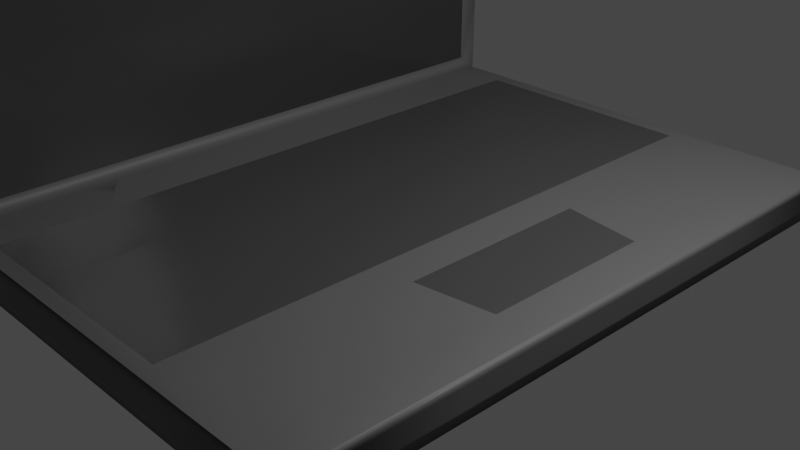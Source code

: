 # Source: portatil_.blend  (saved by Blender 3.0.42; exported with 4.5.12 LTS)
import bpy
from mathutils import Matrix  # noqa: F401  (used for matrix-valued properties, if any)

bpy.ops.wm.read_factory_settings(use_empty=True)
scene = bpy.context.scene
scene.name = 'Scene'

# ---- collections
col_collection = bpy.data.collections.new('Collection'); scene.collection.children.link(col_collection)

# ---- materials (node trees are filled in below, after node groups)
mat_material = bpy.data.materials.new('Material')
mat_material.alpha_threshold = 0.0
mat_material.use_transparent_shadow = False
mat_material.line_color = (0.0, 0.0, 0.0, 1.0)
mat_material_001 = bpy.data.materials.new('Material.001')
mat_material_001.use_transparent_shadow = False
mat_material_002 = bpy.data.materials.new('Material.002')
mat_material_002.use_transparent_shadow = False

# ---- material node trees
mat_material.use_nodes = True; mat_material.node_tree.nodes.clear()
_N = mat_material.node_tree.nodes; _L = mat_material.node_tree.links
n0 = _N.new('ShaderNodeOutputMaterial'); n0.name = 'Material Output'; n0.location = (300, 300)
n1 = _N.new('ShaderNodeBsdfPrincipled'); n1.name = 'Principled BSDF'; n1.location = (10, 300)
n1.distribution = 'GGX'
n1.subsurface_method = 'RANDOM_WALK_SKIN'
n1.inputs[0].default_value = (0.0678, 0.0678, 0.0678, 1.0)
n1.inputs[1].default_value = 0.4587
n1.inputs[2].default_value = 0.1376
n1.inputs[3].default_value = 1.45
n1.inputs[13].default_value = 1.0
n1.inputs[27].default_value = (0.0, 0.0, 0.0, 1.0)
n1.inputs[28].default_value = 1.0
_L.new(n1.outputs[0], n0.inputs[0])
n0.is_active_output = True
mat_material_001.use_nodes = True; mat_material_001.node_tree.nodes.clear()
_N = mat_material_001.node_tree.nodes; _L = mat_material_001.node_tree.links
n0 = _N.new('ShaderNodeBsdfPrincipled'); n0.name = 'Principled BSDF'; n0.location = (10, 300)
n0.distribution = 'GGX'
n0.subsurface_method = 'RANDOM_WALK_SKIN'
n0.inputs[0].default_value = (0.1156, 0.1156, 0.1156, 1.0)
n0.inputs[2].default_value = 0.5734
n0.inputs[3].default_value = 1.45
n0.inputs[27].default_value = (0.0, 0.0, 0.0, 1.0)
n0.inputs[28].default_value = 1.0
n1 = _N.new('ShaderNodeOutputMaterial'); n1.name = 'Material Output'; n1.location = (300, 300)
_L.new(n0.outputs[0], n1.inputs[0])
n1.is_active_output = True
mat_material_002.use_nodes = True; mat_material_002.node_tree.nodes.clear()
_N = mat_material_002.node_tree.nodes; _L = mat_material_002.node_tree.links
n0 = _N.new('ShaderNodeBsdfPrincipled'); n0.name = 'Principled BSDF'; n0.location = (10, 300)
n0.distribution = 'GGX'
n0.subsurface_method = 'RANDOM_WALK_SKIN'
n0.inputs[0].default_value = (0.05811, 0.05811, 0.05811, 1.0)
n0.inputs[3].default_value = 1.45
n0.inputs[27].default_value = (0.0, 0.0, 0.0, 1.0)
n0.inputs[28].default_value = 1.0
n1 = _N.new('ShaderNodeOutputMaterial'); n1.name = 'Material Output'; n1.location = (300, 300)
_L.new(n0.outputs[0], n1.inputs[0])
n1.is_active_output = True

# ---- world
world_world = bpy.data.worlds.new('World'); scene.world = world_world
world_world.use_nodes = True; world_world.node_tree.nodes.clear()
_N = world_world.node_tree.nodes; _L = world_world.node_tree.links
n0 = _N.new('ShaderNodeOutputWorld'); n0.name = 'World Output'; n0.location = (300, 300)
n1 = _N.new('ShaderNodeBackground'); n1.name = 'Background'; n1.location = (10, 300)
n1.inputs[0].default_value = (0.05088, 0.05088, 0.05088, 1.0)
_L.new(n1.outputs[0], n0.inputs[0])
n0.is_active_output = True
world_world.color = (0.05088, 0.05088, 0.05088)
world_world.use_sun_shadow = False
world_world.sun_shadow_jitter_overblur = 0.0

# ---- cameras
cam_camera = bpy.data.cameras.new('Camera')
cam_camera.clip_end = 100.0
cam_camera.ortho_scale = 7.314

# ---- lights
light_light = bpy.data.lights.new('Light', 'POINT')
light_light.transmission_factor = 0.0
light_light.energy = 1000.0
light_light.shadow_soft_size = 0.1
light_light.shadow_maximum_resolution = 0.006
light_light.use_absolute_resolution = True

# ---- meshes
me_cube = bpy.data.meshes.new('Cube')
me_cube.from_pydata([(1.0, 1.0, 1.0), (1.0, 1.0, -1.0), (1.0, -1.0, 1.0), (1.0, -1.0, -1.0), (-0.9917, 1.0, 1.0), (-1.0, 1.0, -1.0), (-0.9917, -1.0, 1.0), (-1.0, -1.0, -1.0), (-1.0, 0.0, -1.0), (0.0, 1.0, -1.0), (1.0, 1.0, 0.0), (-1.0, -1.0, 0.0), (1.0, -1.0, 0.0), (-1.0, 1.0, 0.0), (0.0, -1.0, 1.0), (1.0, 0.0, 1.0), (0.0, -1.0, -1.0), (-0.9917, 0.0, 1.0), (0.0, 1.0, 1.0), (1.0, 0.0, -1.0), (0.0, 1.0, 0.0), (1.0, 0.0, 0.0), (0.0, 0.0, -1.0), (-1.0, 0.0, 0.0), (0.0, -1.0, 0.0), (-0.3247, -0.003952, 1.044), (-1.0, -0.5, -1.0), (-0.5, 1.0, -1.0), (1.0, 1.0, -0.5), (-1.0, -1.0, 0.5), (1.0, -1.0, -0.5), (-1.0, 1.0, -0.5), (-0.9074, -1.0, 1.0), (1.0, -0.5, 1.0), (0.5, -1.0, -1.0), (-0.9917, 0.5, 1.0), (0.5, 1.0, 1.0), (1.0, 0.5, -1.0), (-1.0, 0.5, -1.0), (0.5, 1.0, -1.0), (1.0, 1.0, 0.5), (-1.0, -1.0, -0.5), (1.0, -1.0, 0.5), (-1.0, 1.0, 0.5), (0.5, -1.0, 1.0), (1.0, 0.5, 1.0), (-0.5, -1.0, -1.0), (-0.9917, -0.5, 1.0), (-0.9074, 1.0, 1.0), (1.0, -0.5, -1.0), (0.5, 1.0, 0.0), (-0.5, 1.0, 0.0), (0.0, 1.0, -0.5), (0.0, 1.0, 0.5), (1.0, -0.5, 0.0), (1.0, 0.5, 0.0), (1.0, 0.0, -0.5), (1.0, 0.0, 0.5), (0.0, -0.5, -1.0), (0.0, 0.5, -1.0), (-0.5, 0.0, -1.0), (0.5, 0.0, -1.0), (-1.0, 0.5, 0.0), (-1.0, -0.5, 0.0), (-1.0, 0.0, -0.5), (-1.0, 0.0, 0.5), (-0.5, -1.0, 0.0), (0.5, -1.0, 0.0), (0.0, -1.0, -0.5), (0.0, -1.0, 0.5), (-0.3247, -0.6383, 1.044), (-0.3247, 0.6303, 1.044), (0.1195, -0.003952, 1.044), (-0.9074, 0.0, 1.0), (-0.9074, 0.5, 1.0), (0.1195, 0.6303, 1.044), (0.1195, -0.6383, 1.044), (0.5, -1.0, 0.5), (0.5, -1.0, -0.5), (-0.5, -1.0, -0.5), (-1.0, -0.5, 0.5), (-1.0, -0.5, -0.5), (-1.0, 0.5, -0.5), (0.5, 0.5, -1.0), (-0.5, 0.5, -1.0), (-0.5, -0.5, -1.0), (1.0, 0.5, 0.5), (1.0, 0.5, -0.5), (1.0, -0.5, -0.5), (-0.5, 1.0, 0.5), (-0.5, 1.0, -0.5), (0.5, 1.0, -0.5), (0.5, 1.0, 0.5), (1.0, -0.5, 0.5), (0.5, -0.5, -1.0), (-1.0, 0.5, 0.5), (-0.5, -1.0, 0.5), (-0.9074, -0.5, 1.0), (-0.9052, -0.9936, 18.02), (-0.9895, -0.9936, 18.02), (-0.9895, 0.5064, 18.02), (-0.9895, 1.006, 18.02), (-0.9895, -0.4936, 18.02), (-0.9895, 0.006394, 18.02), (-0.9052, 1.006, 18.02), (-0.9052, 0.006394, 18.02), (-0.9052, 0.5064, 18.02), (-0.9052, -0.4936, 18.02), (-0.9496, -1.0, 1.0), (-0.9917, 0.75, 1.0), (-0.9917, -0.25, 1.0), (-0.9917, 0.25, 1.0), (-0.9917, -0.75, 1.0), (-0.9496, 1.0, 1.0), (-0.9063, -0.4968, 9.511), (-0.9074, 0.25, 1.0), (-0.9074, 0.75, 1.0), (-0.9063, 0.003197, 9.511), (-0.9074, -0.75, 1.0), (-0.9074, -0.25, 1.0), (-0.9063, 0.5032, 9.511), (-0.9474, -0.9936, 18.02), (-0.9895, 0.7564, 18.02), (-0.9895, -0.2436, 18.02), (-0.9895, 0.2564, 18.02), (-0.9895, -0.7436, 18.02), (-0.9474, 1.006, 18.02), (-0.9052, 0.2564, 18.02), (-0.9052, 0.7564, 18.02), (-0.9052, -0.7436, 18.02), (-0.9052, -0.2436, 18.02), (-0.9063, -0.9968, 9.511), (-0.9906, -0.9968, 9.511), (-0.9906, -0.4968, 9.511), (-0.9063, 1.003, 9.511), (-0.9906, 1.003, 9.511), (-0.9906, 0.5032, 9.511), (-0.9906, 0.003197, 9.511), (-0.9906, -0.2468, 9.511), (-0.9485, -0.9968, 9.511), (-0.9906, 0.2532, 9.511), (-0.9906, 0.7532, 9.511), (-0.9485, 1.003, 9.511), (-0.9063, -0.2468, 9.511), (-0.9063, 0.2532, 9.511), (-0.9063, -0.7468, 9.511), (-0.9906, -0.7468, 9.511), (-0.9063, 0.7532, 9.511), (-0.9706, -1.0, 1.0), (-0.9917, 0.875, 1.0), (-0.9917, -0.125, 1.0), (-0.9917, 0.375, 1.0), (-0.9917, -0.625, 1.0), (-0.9285, 1.0, 1.0), (-0.9182, -0.5342, 17.28), (-0.9074, 0.125, 1.0), (-0.9074, 0.625, 1.0), (-0.9193, 0.001474, 1.743), (-0.9074, -0.875, 1.0), (-0.9074, -0.375, 1.0), (-0.9182, 0.544, 17.28), (-0.9685, -0.9936, 18.02), (-0.9895, 0.8814, 18.02), (-0.9895, -0.1186, 18.02), (-0.9895, 0.3814, 18.02), (-0.9895, -0.6186, 18.02), (-0.9263, 1.006, 18.02), (-0.9437, 0.006394, 18.02), (-0.9052, 0.1314, 18.02), (-0.9052, 0.6314, 18.02), (-0.9437, 0.5064, 18.02), (-0.9052, -0.8686, 18.02), (-0.9052, -0.3686, 18.02), (-0.9437, -0.4936, 18.02), (-0.9069, -0.9984, 5.255), (-0.9901, -0.9952, 13.77), (-0.9912, -0.4984, 5.255), (-0.9058, 1.005, 13.77), (-0.9901, 1.005, 13.77), (-0.9901, 0.5048, 13.77), (-0.9901, 0.004796, 13.77), (-0.9285, -1.0, 1.0), (-0.9917, 0.625, 1.0), (-0.9917, -0.375, 1.0), (-0.9917, 0.125, 1.0), (-0.9917, -0.875, 1.0), (-0.9706, 1.0, 1.0), (-0.9193, -0.5376, 1.743), (-0.9074, 0.375, 1.0), (-0.9074, 0.875, 1.0), (-0.9182, 0.004921, 17.28), (-0.9074, -0.625, 1.0), (-0.9074, -0.125, 1.0), (-0.9193, 0.5406, 1.743), (-0.9263, -0.9936, 18.02), (-0.9895, 0.6314, 18.02), (-0.9895, -0.3686, 18.02), (-0.9895, 0.1314, 18.02), (-0.9895, -0.8686, 18.02), (-0.9685, 1.006, 18.02), (-0.9052, 0.3814, 18.02), (-0.9052, 0.8814, 18.02), (-0.9052, -0.6186, 18.02), (-0.9052, -0.1186, 18.02), (-0.9058, -0.9952, 13.77), (-0.9912, -0.9984, 5.255), (-0.9901, -0.4952, 13.77), (-0.9069, 1.002, 5.255), (-0.9912, 1.002, 5.255), (-0.9912, 0.5016, 5.255), (-0.9912, 0.001599, 5.255), (-0.9901, -0.2452, 13.77), (-0.9912, -0.2484, 5.255), (-0.9906, -0.1218, 9.511), (-0.9906, -0.3718, 9.511), (-0.9479, -0.9952, 13.77), (-0.949, -0.9984, 5.255), (-0.9696, -0.9968, 9.511), (-0.9274, -0.9968, 9.511), (-0.9901, 0.2548, 13.77), (-0.9912, 0.2516, 5.255), (-0.9906, 0.3782, 9.511), (-0.9906, 0.1282, 9.511), (-0.9901, 0.7548, 13.77), (-0.9912, 0.7516, 5.255), (-0.9906, 0.8782, 9.511), (-0.9906, 0.6282, 9.511), (-0.9479, 1.005, 13.77), (-0.949, 1.002, 5.255), (-0.9274, 1.003, 9.511), (-0.9696, 1.003, 9.511), (-0.9182, -0.2646, 17.28), (-0.9193, -0.2681, 1.743), (-0.9063, -0.3718, 9.511), (-0.9063, -0.1218, 9.511), (-0.9437, -0.2436, 18.02), (-0.8974, 0.8814, 18.02), (-0.9899, 0.8814, 18.02), (-0.9437, 0.7564, 18.02), (-0.9437, 0.2564, 18.02), (-0.9899, -0.8686, 18.02), (-0.8974, -0.8686, 18.02), (-0.9437, -0.7436, 18.02), (-0.9182, 0.2745, 17.28), (-0.9193, 0.271, 1.743), (-0.9063, 0.1282, 9.511), (-0.9063, 0.3782, 9.511), (-0.9182, -0.8037, 17.28), (-0.9193, -0.8072, 1.743), (-0.9188, -0.9402, 9.511), (-0.9063, -0.6218, 9.511), (-0.9901, -0.7452, 13.77), (-0.9912, -0.7484, 5.255), (-0.9906, -0.6218, 9.511), (-0.9906, -0.8718, 9.511), (-0.9182, 0.8136, 17.28), (-0.9193, 0.8101, 1.743), (-0.9063, 0.6282, 9.511), (-0.9188, 0.9466, 9.511), (-0.9193, 0.9449, 1.743), (-0.9193, 0.6753, 1.743), (-0.9182, 0.6788, 17.28), (-0.9912, -0.8734, 5.255), (-0.9912, -0.6234, 5.255), (-0.9901, -0.6202, 13.77), (-0.9193, -0.6724, 1.743), (-0.9193, -0.9419, 1.743), (-0.9182, -0.9385, 17.28), (-0.9193, 0.4058, 1.743), (-0.9193, 0.1362, 1.743), (-0.9182, 0.1397, 17.28), (-0.9437, -0.6186, 18.02), (-0.9437, 0.3814, 18.02), (-0.9437, 0.6314, 18.02), (-0.9437, -0.1186, 18.02), (-0.9193, -0.1333, 1.743), (-0.9193, -0.4028, 1.743), (-0.9182, -0.3994, 17.28), (-0.9701, 1.002, 5.255), (-0.9279, 1.002, 5.255), (-0.9268, 1.005, 13.77), (-0.9912, 0.6266, 5.255), (-0.9912, 0.8766, 5.255), (-0.9901, 0.8798, 13.77), (-0.9912, 0.1266, 5.255), (-0.9912, 0.3766, 5.255), (-0.9901, 0.3798, 13.77), (-0.9279, -0.9984, 5.255), (-0.9701, -0.9984, 5.255), (-0.969, -0.9952, 13.77), (-0.9912, -0.3734, 5.255), (-0.9912, -0.1234, 5.255), (-0.9901, -0.1202, 13.77), (-0.9901, -0.3702, 13.77), (-0.9268, -0.9952, 13.77), (-0.9901, 0.1298, 13.77), (-0.9901, 0.6298, 13.77), (-0.969, 1.005, 13.77), (-0.9182, -0.1299, 17.28), (-0.9437, -0.3686, 18.02), (-0.9437, 0.1314, 18.02), (-0.9182, 0.4092, 17.28), (-0.9182, -0.6689, 17.28), (-0.9901, -0.8702, 13.77), (-0.9182, 0.9483, 17.28), (1.0, -0.75, 1.0), (0.75, 1.0, 1.0), (0.25, -1.0, 1.0), (1.0, 0.25, 1.0), (-0.3247, -0.9554, 1.044), (-0.3247, 0.3132, 1.044), (0.3415, -0.003952, 1.044), (1.0, -0.25, 1.0), (0.25, 1.0, 1.0), (0.75, -1.0, 1.0), (1.0, 0.75, 1.0), (-0.3247, -0.3211, 1.044), (-0.3247, 0.9475, 1.044), (-0.1026, -0.003952, 1.044), (0.1195, 0.3132, 1.044), (0.1195, 0.9475, 1.044), (0.3415, 0.6303, 1.044), (-0.1026, 0.6303, 1.044), (0.1195, -0.9554, 1.044), (0.1195, -0.3211, 1.044), (0.3415, -0.6383, 1.044), (-0.1026, -0.6383, 1.044), (-0.1026, -0.3211, 1.044), (0.3415, -0.3211, 1.044), (0.3415, -0.9554, 1.044), (-0.1026, 0.9475, 1.044), (0.3415, 0.9475, 1.044), (0.3415, 0.3132, 1.044), (-0.1026, 0.3132, 1.044), (-0.1026, -0.9554, 1.044), (-0.3247, -0.9554, 1.044), (0.0, -1.0, 1.0), (-0.8069, -1.0, 1.0), (-0.8069, -0.875, 1.0), (-0.8069, -0.5, 1.0), (-0.3247, -0.6383, 1.044), (-0.8069, -0.625, 1.0), (-0.8069, -0.75, 1.0), (-0.217, -0.9759, 0.9978), (-0.4034, -1.0, 1.0), (-0.8069, -0.9375, 1.0), (-0.4034, -0.5, 1.0), (-0.8069, -0.6875, 1.0), (-0.8069, -0.8125, 1.0), (-0.8069, -0.5625, 1.0), (-0.3247, -0.7968, 1.044), (-0.6804, -0.6383, 1.044), (-0.6776, -0.003952, 1.044), (-0.6749, 0.6303, 1.044), (-0.3912, 1.0, 1.0), (-0.6804, -0.6383, 1.044), (-0.6817, -0.9554, 1.044), (-0.679, -0.3211, 1.044), (-0.6763, 0.3132, 1.044), (-0.6736, 0.9475, 1.044), (0.875, 1.0, 1.0), (0.6708, -0.001976, 1.022), (0.6708, 0.5652, 1.022), (0.6708, -0.5691, 1.022), (0.875, -1.0, 1.0), (0.6708, -0.2856, 1.022), (0.6708, -0.8527, 1.022), (0.6708, 0.8487, 1.022), (0.6708, 0.2816, 1.022), (0.8125, -1.0, 1.0), (0.8125, 1.0, 1.0), (0.5062, -0.002964, 1.033), (0.5062, 0.5978, 1.033), (0.5062, -0.6037, 1.033), (0.5062, -0.3033, 1.033), (0.5062, -0.9041, 1.033), (0.5062, 0.8981, 1.033), (0.5062, 0.2974, 1.033), (0.9375, 1.0, 1.0), (0.8354, -0.0009879, 1.011), (0.8354, 0.5326, 1.011), (0.8354, -0.5346, 1.011), (0.8354, -0.2678, 1.011), (0.8354, -0.8014, 1.011), (0.8354, 0.7994, 1.011), (0.8354, 0.2658, 1.011), (0.9375, -1.0, 1.0)], [], [(304, 177, 104, 201), (96, 32, 181, 108, 148, 6, 29), (95, 35, 182, 109, 149, 4, 43), (94, 49, 3, 34), (93, 33, 305, 2, 42), (92, 36, 306, 370, 360, 378, 0, 40), (91, 50, 10, 28), (90, 51, 20, 52), (89, 48, 354, 18, 53), (88, 54, 12, 30), (87, 55, 21, 56), (86, 45, 308, 15, 57), (85, 58, 16, 46), (84, 59, 22, 60), (83, 37, 19, 61), (82, 62, 13, 31), (81, 63, 23, 64), (80, 47, 183, 110, 150, 17, 65), (79, 66, 11, 41), (78, 67, 24, 68), (77, 44, 307, 14, 69), (334, 309, 14, 307), (333, 310, 25, 318), (303, 175, 99, 198), (71, 353, 358, 310), (18, 354, 359, 317), (302, 154, 107, 202), (332, 319, 72, 311), (331, 320, 75, 321), (330, 317, 71, 322), (329, 323, 44, 314), (328, 324, 76, 325), (327, 316, 70, 326), (67, 77, 69, 24), (12, 42, 77, 67), (42, 2, 386, 364, 369, 314, 44, 77), (34, 78, 68, 16), (3, 30, 78, 34), (30, 12, 67, 78), (46, 79, 41, 7), (16, 68, 79, 46), (68, 24, 66, 79), (63, 80, 65, 23), (11, 29, 80, 63), (29, 6, 185, 112, 152, 47, 80), (26, 81, 64, 8), (7, 41, 81, 26), (41, 11, 63, 81), (38, 82, 31, 5), (8, 64, 82, 38), (64, 23, 62, 82), (59, 83, 61, 22), (9, 39, 83, 59), (39, 1, 37, 83), (38, 84, 60, 8), (5, 27, 84, 38), (27, 9, 59, 84), (26, 85, 46, 7), (8, 60, 85, 26), (60, 22, 58, 85), (55, 86, 57, 21), (10, 40, 86, 55), (40, 0, 315, 45, 86), (37, 87, 56, 19), (1, 28, 87, 37), (28, 10, 55, 87), (49, 88, 30, 3), (19, 56, 88, 49), (56, 21, 54, 88), (51, 89, 53, 20), (13, 43, 89, 51), (43, 4, 186, 113, 153, 48, 89), (27, 90, 52, 9), (5, 31, 90, 27), (31, 13, 51, 90), (39, 91, 28, 1), (9, 52, 91, 39), (52, 20, 50, 91), (50, 92, 40, 10), (20, 53, 92, 50), (53, 18, 313, 36, 92), (54, 93, 42, 12), (21, 57, 93, 54), (57, 15, 312, 33, 93), (58, 94, 34, 16), (22, 61, 94, 58), (61, 19, 49, 94), (62, 95, 43, 13), (23, 65, 95, 62), (65, 17, 184, 111, 151, 35, 95), (66, 96, 29, 11), (24, 69, 96, 66), (69, 14, 32, 96), (158, 32, 337, 345, 338), (25, 352, 357, 316), (301, 160, 106, 200), (121, 240, 161), (300, 197, 103, 167), (104, 166, 201), (299, 196, 102, 173), (298, 190, 105, 203), (297, 178, 101, 199), (296, 179, 100, 195), (295, 180, 103, 197), (294, 204, 98, 194), (293, 206, 102, 196), (292, 211, 123, 163), (291, 212, 138, 213), (290, 176, 133, 214), (289, 215, 121, 161), (288, 216, 139, 217), (287, 174, 131, 218), (286, 219, 124, 164), (285, 220, 140, 221), (284, 210, 137, 222), (283, 223, 122, 162), (282, 224, 141, 225), (281, 209, 136, 226), (280, 227, 126, 166), (279, 228, 142, 229), (278, 208, 135, 230), (277, 231, 130, 172), (276, 232, 143, 233), (275, 157, 117, 234), (274, 163, 123, 235), (128, 236, 238), (126, 199, 237), (273, 238, 122, 195), (272, 164, 124, 239), (129, 242, 241), (129, 241, 171), (271, 165, 125, 242), (270, 243, 127, 168), (269, 244, 144, 245), (268, 193, 120, 246), (267, 247, 129, 171), (266, 248, 145, 249), (265, 187, 114, 250), (264, 251, 125, 165), (263, 252, 146, 253), (262, 205, 132, 254), (261, 255, 128, 169), (260, 256, 147, 257), (259, 207, 134, 258), (256, 259, 258, 147), (116, 189, 259, 256), (189, 48, 207, 259), (193, 260, 257, 120), (74, 156, 260, 193), (156, 116, 256, 260), (160, 261, 169, 106), (120, 257, 261, 160), (257, 147, 255, 261), (252, 262, 254, 146), (112, 185, 262, 252), (185, 6, 205, 262), (176, 263, 253, 133), (47, 152, 263, 176), (152, 112, 252, 263), (206, 264, 165, 102), (133, 253, 264, 206), (253, 146, 251, 264), (248, 265, 250, 145), (118, 191, 265, 248), (191, 97, 187, 265), (174, 266, 249, 131), (32, 158, 266, 174), (158, 118, 248, 266), (204, 267, 171, 98), (131, 249, 267, 204), (249, 145, 247, 267), (244, 268, 246, 144), (115, 188, 268, 244), (188, 74, 193, 268), (157, 269, 245, 117), (73, 155, 269, 157), (155, 115, 244, 269), (190, 270, 168, 105), (117, 245, 270, 190), (245, 144, 243, 270), (202, 271, 242, 129), (107, 173, 271, 202), (173, 102, 165, 271), (171, 194, 98), (171, 241, 194), (241, 121, 194), (241, 240, 121), (241, 242, 240), (242, 125, 240), (200, 272, 239, 127), (106, 170, 272, 200), (170, 100, 164, 272), (170, 273, 195, 100), (106, 169, 273, 170), (169, 128, 238, 273), (237, 162, 122), (237, 199, 162), (199, 101, 162), (238, 237, 122), (238, 236, 237), (236, 126, 237), (203, 274, 235, 130), (105, 167, 274, 203), (167, 103, 163, 274), (232, 275, 234, 143), (119, 192, 275, 232), (192, 73, 157, 275), (187, 276, 233, 114), (97, 159, 276, 187), (159, 119, 232, 276), (154, 277, 172, 107), (114, 233, 277, 154), (233, 143, 231, 277), (228, 278, 230, 142), (113, 186, 278, 228), (186, 4, 208, 278), (207, 279, 229, 134), (48, 153, 279, 207), (153, 113, 228, 279), (177, 280, 166, 104), (134, 229, 280, 177), (229, 142, 227, 280), (224, 281, 226, 141), (109, 182, 281, 224), (182, 35, 209, 281), (208, 282, 225, 135), (4, 149, 282, 208), (149, 109, 224, 282), (178, 283, 162, 101), (135, 225, 283, 178), (225, 141, 223, 283), (220, 284, 222, 140), (111, 184, 284, 220), (184, 17, 210, 284), (209, 285, 221, 136), (35, 151, 285, 209), (151, 111, 220, 285), (179, 286, 164, 100), (136, 221, 286, 179), (221, 140, 219, 286), (216, 287, 218, 139), (108, 181, 287, 216), (181, 32, 174, 287), (205, 288, 217, 132), (6, 148, 288, 205), (148, 108, 216, 288), (175, 289, 161, 99), (132, 217, 289, 175), (217, 139, 215, 289), (212, 290, 214, 138), (110, 183, 290, 212), (183, 47, 176, 290), (210, 291, 213, 137), (17, 150, 291, 210), (150, 110, 212, 291), (180, 292, 163, 103), (137, 213, 292, 180), (213, 138, 211, 292), (211, 293, 196, 123), (138, 214, 293, 211), (214, 133, 206, 293), (215, 294, 194, 121), (139, 218, 294, 215), (218, 131, 204, 294), (219, 295, 197, 124), (140, 222, 295, 219), (222, 137, 180, 295), (223, 296, 195, 122), (141, 226, 296, 223), (226, 136, 179, 296), (227, 297, 199, 126), (142, 230, 297, 227), (230, 135, 178, 297), (231, 298, 203, 130), (143, 234, 298, 231), (234, 117, 190, 298), (172, 299, 173, 107), (130, 235, 299, 172), (235, 123, 196, 299), (201, 236, 128), (201, 166, 236), (166, 126, 236), (168, 300, 167, 105), (127, 239, 300, 168), (239, 124, 197, 300), (161, 198, 99), (161, 240, 198), (240, 125, 198), (243, 301, 200, 127), (144, 246, 301, 243), (246, 120, 160, 301), (247, 302, 202, 129), (145, 250, 302, 247), (250, 114, 154, 302), (251, 303, 198, 125), (146, 254, 303, 251), (254, 132, 175, 303), (255, 304, 201, 128), (147, 258, 304, 255), (258, 134, 177, 304), (324, 327, 326, 76), (72, 318, 327, 324), (318, 25, 316, 327), (374, 328, 325, 373), (371, 311, 328, 374), (311, 72, 324, 328), (375, 329, 314, 369), (373, 325, 329, 375), (325, 76, 323, 329), (320, 330, 322, 75), (36, 313, 330, 320), (313, 18, 317, 330), (376, 331, 321, 372), (370, 306, 331, 376), (306, 36, 320, 331), (377, 332, 311, 371), (372, 321, 332, 377), (321, 75, 319, 332), (319, 333, 318, 72), (75, 322, 333, 319), (322, 71, 310, 333), (323, 334, 307, 44), (76, 326, 334, 323), (326, 70, 309, 334), (340, 355, 356, 335, 350), (32, 14, 336, 344, 337), (309, 70, 340, 350, 335), (191, 118, 342, 347, 341), (14, 309, 335, 343, 336), (97, 191, 341, 349, 339), (118, 158, 338, 348, 342), (70, 351, 355, 340), (355, 351, 97, 339, 346), (351, 357, 119, 159, 97), (352, 358, 115, 155, 73), (344, 356, 342, 348, 338, 345, 337), (353, 359, 116, 156, 74), (335, 356, 344, 336, 343), (342, 356, 355, 346, 339, 349, 341, 347), (119, 357, 352, 73, 192), (316, 357, 351, 70), (310, 358, 352, 25), (115, 358, 353, 74, 188), (116, 359, 354, 48, 189), (317, 359, 353, 71), (380, 362, 368, 385), (385, 368, 361, 379), (378, 360, 367, 384), (384, 367, 362, 380), (381, 363, 366, 383), (383, 366, 364, 386), (379, 361, 365, 382), (382, 365, 363, 381), (362, 372, 377, 368), (368, 377, 371, 361), (360, 370, 376, 367), (367, 376, 372, 362), (363, 373, 375, 366), (366, 375, 369, 364), (361, 371, 374, 365), (365, 374, 373, 363), (312, 382, 381, 33), (15, 379, 382, 312), (305, 383, 386, 2), (33, 381, 383, 305), (315, 384, 380, 45), (0, 378, 384, 315), (308, 385, 379, 15), (45, 380, 385, 308)])
me_cube.polygons.foreach_set('use_smooth', [True] * 369)
me_cube.polygons.foreach_set('material_index', [2, 2, 2, 2, 2, 2, 2, 2, 2, 2, 2, 2, 2, 2, 2, 2, 2, 2, 2, 2, 2, 2, 3, 2, 3, 2, 2, 3, 3, 3, 2, 3, 3, 2, 2, 2, 2, 2, 2, 2, 2, 2, 2, 2, 2, 2, 2, 2, 2, 2, 2, 2, 2, 2, 2, 2, 2, 2, 2, 2, 2, 2, 2, 2, 2, 2, 2, 2, 2, 2, 2, 2, 2, 2, 2, 2, 2, 2, 2, 2, 2, 2, 2, 2, 2, 2, 2, 2, 2, 2, 2, 2, 2, 2, 3, 2, 2, 2, 2, 2, 2, 2, 2, 2, 2, 2, 2, 2, 2, 2, 2, 2, 2, 2, 2, 2, 2, 2, 2, 2, 2, 2, 0, 0, 2, 2, 2, 2, 2, 2, 2, 2, 2, 0, 0, 2, 0, 0, 2, 2, 2, 2, 0, 2, 0, 2, 2, 0, 2, 2, 2, 0, 0, 2, 2, 2, 2, 2, 2, 2, 2, 2, 0, 2, 2, 2, 2, 2, 2, 2, 0, 0, 2, 2, 0, 2, 2, 2, 0, 0, 2, 2, 2, 2, 2, 2, 2, 2, 2, 2, 2, 2, 2, 2, 2, 2, 2, 2, 2, 2, 2, 2, 2, 2, 0, 2, 2, 0, 2, 2, 2, 0, 0, 2, 2, 2, 2, 2, 2, 2, 2, 2, 2, 2, 2, 2, 2, 2, 2, 2, 2, 2, 2, 2, 2, 2, 2, 2, 2, 2, 2, 2, 2, 2, 2, 2, 2, 2, 2, 2, 2, 2, 2, 2, 2, 2, 2, 2, 2, 2, 2, 2, 2, 2, 2, 2, 2, 2, 2, 2, 2, 2, 2, 2, 0, 0, 2, 2, 2, 2, 2, 2, 2, 2, 2, 2, 2, 2, 2, 0, 0, 2, 0, 0, 2, 2, 2, 2, 0, 2, 3, 3, 3, 2, 2, 3, 2, 2, 3, 3, 2, 2, 2, 2, 2, 2, 2, 3, 3, 3, 3, 2, 3, 3, 3, 2, 2, 2, 2, 2, 2, 2, 2, 2, 2, 2, 2, 2, 2, 2, 3, 3, 2, 2, 3, 2, 3, 2, 2, 2, 2, 3, 2, 2, 3, 2, 2, 2, 2, 3, 2, 2, 2, 2, 2, 2, 2, 2, 2])
_uv = me_cube.uv_layers.new(name='UVMap')
_uv.uv.foreach_set('vector', [0.8125, 0.5156, 0.8125, 0.5, 0.8125, 0.5, 0.8125, 0.5156, 0.5625, 0.9375, 0.625, 0.9375, 0.625, 0.9531, 0.625, 0.9688, 0.625, 0.9844, 0.625, 1.0, 0.5625, 1.0, 0.5625, 0.1875, 0.625, 0.1875, 0.625, 0.2031, 0.625, 0.2188, 0.625, 0.2344, 0.625, 0.25, 0.5625, 0.25, 0.3125, 0.6875, 0.375, 0.6875, 0.375, 0.75, 0.3125, 0.75, 0.5625, 0.6875, 0.625, 0.6875, 0.625, 0.7188, 0.625, 0.75, 0.5625, 0.75, 0.5625, 0.4375, 0.625, 0.4375, 0.625, 0.4688, 0.625, 0.4766, 0.625, 0.4844, 0.625, 0.4922, 0.625, 0.5, 0.5625, 0.5, 0.4375, 0.4375, 0.5, 0.4375, 0.5, 0.5, 0.4375, 0.5, 0.4375, 0.3125, 0.5, 0.3125, 0.5, 0.375, 0.4375, 0.375, 0.5625, 0.3125, 0.625, 0.3125, 0.625, 0.3447, 0.625, 0.375, 0.5625, 0.375, 0.4375, 0.6875, 0.5, 0.6875, 0.5, 0.75, 0.4375, 0.75, 0.4375, 0.5625, 0.5, 0.5625, 0.5, 0.625, 0.4375, 0.625, 0.5625, 0.5625, 0.625, 0.5625, 0.625, 0.5938, 0.625, 0.625, 0.5625, 0.625, 0.1875, 0.6875, 0.25, 0.6875, 0.25, 0.75, 0.1875, 0.75, 0.1875, 0.5625, 0.25, 0.5625, 0.25, 0.625, 0.1875, 0.625, 0.3125, 0.5625, 0.375, 0.5625, 0.375, 0.625, 0.3125, 0.625, 0.4375, 0.1875, 0.5, 0.1875, 0.5, 0.25, 0.4375, 0.25, 0.4375, 0.0625, 0.5, 0.0625, 0.5, 0.125, 0.4375, 0.125, 0.5625, 0.0625, 0.625, 0.0625, 0.625, 0.07812, 0.625, 0.09375, 0.625, 0.1094, 0.625, 0.125, 0.5625, 0.125, 0.4375, 0.9375, 0.5, 0.9375, 0.5, 1.0, 0.4375, 1.0, 0.4375, 0.8125, 0.5, 0.8125, 0.5, 0.875, 0.4375, 0.875, 0.5625, 0.8125, 0.625, 0.8125, 0.625, 0.8438, 0.625, 0.875, 0.5625, 0.875, 0.7188, 0.7188, 0.75, 0.7188, 0.75, 0.75, 0.7188, 0.75, 0.7188, 0.5938, 0.75, 0.5938, 0.75, 0.625, 0.7188, 0.625, 0.625, 0.01562, 0.625, 0.0, 0.625, 0.0, 0.625, 0.01562, 0.75, 0.5625, 0.7805, 0.5625, 0.7807, 0.5938, 0.75, 0.5938, 0.75, 0.5, 0.7803, 0.5, 0.7804, 0.5312, 0.75, 0.5312, 0.8125, 0.7031, 0.8125, 0.6875, 0.8125, 0.6875, 0.8125, 0.7031, 0.6562, 0.5938, 0.6875, 0.5938, 0.6875, 0.625, 0.6562, 0.625, 0.6562, 0.5312, 0.6875, 0.5312, 0.6875, 0.5625, 0.6562, 0.5625, 0.7188, 0.5312, 0.75, 0.5312, 0.75, 0.5625, 0.7188, 0.5625, 0.6562, 0.7188, 0.6875, 0.7188, 0.6875, 0.75, 0.6562, 0.75, 0.6562, 0.6562, 0.6875, 0.6562, 0.6875, 0.6875, 0.6562, 0.6875, 0.7188, 0.6562, 0.75, 0.6562, 0.75, 0.6875, 0.7188, 0.6875, 0.5, 0.8125, 0.5625, 0.8125, 0.5625, 0.875, 0.5, 0.875, 0.5, 0.75, 0.5625, 0.75, 0.5625, 0.8125, 0.5, 0.8125, 0.5625, 0.75, 0.625, 0.75, 0.625, 0.7578, 0.625, 0.7656, 0.625, 0.7734, 0.625, 0.7812, 0.625, 0.8125, 0.5625, 0.8125, 0.375, 0.8125, 0.4375, 0.8125, 0.4375, 0.875, 0.375, 0.875, 0.375, 0.75, 0.4375, 0.75, 0.4375, 0.8125, 0.375, 0.8125, 0.4375, 0.75, 0.5, 0.75, 0.5, 0.8125, 0.4375, 0.8125, 0.375, 0.9375, 0.4375, 0.9375, 0.4375, 1.0, 0.375, 1.0, 0.375, 0.875, 0.4375, 0.875, 0.4375, 0.9375, 0.375, 0.9375, 0.4375, 0.875, 0.5, 0.875, 0.5, 0.9375, 0.4375, 0.9375, 0.5, 0.0625, 0.5625, 0.0625, 0.5625, 0.125, 0.5, 0.125, 0.5, 0.0, 0.5625, 0.0, 0.5625, 0.0625, 0.5, 0.0625, 0.5625, 0.0, 0.625, 0.0, 0.625, 0.01562, 0.625, 0.03125, 0.625, 0.04688, 0.625, 0.0625, 0.5625, 0.0625, 0.375, 0.0625, 0.4375, 0.0625, 0.4375, 0.125, 0.375, 0.125, 0.375, 0.0, 0.4375, 0.0, 0.4375, 0.0625, 0.375, 0.0625, 0.4375, 0.0, 0.5, 0.0, 0.5, 0.0625, 0.4375, 0.0625, 0.375, 0.1875, 0.4375, 0.1875, 0.4375, 0.25, 0.375, 0.25, 0.375, 0.125, 0.4375, 0.125, 0.4375, 0.1875, 0.375, 0.1875, 0.4375, 0.125, 0.5, 0.125, 0.5, 0.1875, 0.4375, 0.1875, 0.25, 0.5625, 0.3125, 0.5625, 0.3125, 0.625, 0.25, 0.625, 0.25, 0.5, 0.3125, 0.5, 0.3125, 0.5625, 0.25, 0.5625, 0.3125, 0.5, 0.375, 0.5, 0.375, 0.5625, 0.3125, 0.5625, 0.125, 0.5625, 0.1875, 0.5625, 0.1875, 0.625, 0.125, 0.625, 0.125, 0.5, 0.1875, 0.5, 0.1875, 0.5625, 0.125, 0.5625, 0.1875, 0.5, 0.25, 0.5, 0.25, 0.5625, 0.1875, 0.5625, 0.125, 0.6875, 0.1875, 0.6875, 0.1875, 0.75, 0.125, 0.75, 0.125, 0.625, 0.1875, 0.625, 0.1875, 0.6875, 0.125, 0.6875, 0.1875, 0.625, 0.25, 0.625, 0.25, 0.6875, 0.1875, 0.6875, 0.5, 0.5625, 0.5625, 0.5625, 0.5625, 0.625, 0.5, 0.625, 0.5, 0.5, 0.5625, 0.5, 0.5625, 0.5625, 0.5, 0.5625, 0.5625, 0.5, 0.625, 0.5, 0.625, 0.5312, 0.625, 0.5625, 0.5625, 0.5625, 0.375, 0.5625, 0.4375, 0.5625, 0.4375, 0.625, 0.375, 0.625, 0.375, 0.5, 0.4375, 0.5, 0.4375, 0.5625, 0.375, 0.5625, 0.4375, 0.5, 0.5, 0.5, 0.5, 0.5625, 0.4375, 0.5625, 0.375, 0.6875, 0.4375, 0.6875, 0.4375, 0.75, 0.375, 0.75, 0.375, 0.625, 0.4375, 0.625, 0.4375, 0.6875, 0.375, 0.6875, 0.4375, 0.625, 0.5, 0.625, 0.5, 0.6875, 0.4375, 0.6875, 0.5, 0.3125, 0.5625, 0.3125, 0.5625, 0.375, 0.5, 0.375, 0.5, 0.25, 0.5625, 0.25, 0.5625, 0.3125, 0.5, 0.3125, 0.5625, 0.25, 0.625, 0.25, 0.625, 0.2656, 0.625, 0.2812, 0.625, 0.2969, 0.625, 0.3125, 0.5625, 0.3125, 0.375, 0.3125, 0.4375, 0.3125, 0.4375, 0.375, 0.375, 0.375, 0.375, 0.25, 0.4375, 0.25, 0.4375, 0.3125, 0.375, 0.3125, 0.4375, 0.25, 0.5, 0.25, 0.5, 0.3125, 0.4375, 0.3125, 0.375, 0.4375, 0.4375, 0.4375, 0.4375, 0.5, 0.375, 0.5, 0.375, 0.375, 0.4375, 0.375, 0.4375, 0.4375, 0.375, 0.4375, 0.4375, 0.375, 0.5, 0.375, 0.5, 0.4375, 0.4375, 0.4375, 0.5, 0.4375, 0.5625, 0.4375, 0.5625, 0.5, 0.5, 0.5, 0.5, 0.375, 0.5625, 0.375, 0.5625, 0.4375, 0.5, 0.4375, 0.5625, 0.375, 0.625, 0.375, 0.625, 0.4062, 0.625, 0.4375, 0.5625, 0.4375, 0.5, 0.6875, 0.5625, 0.6875, 0.5625, 0.75, 0.5, 0.75, 0.5, 0.625, 0.5625, 0.625, 0.5625, 0.6875, 0.5, 0.6875, 0.5625, 0.625, 0.625, 0.625, 0.625, 0.6562, 0.625, 0.6875, 0.5625, 0.6875, 0.25, 0.6875, 0.3125, 0.6875, 0.3125, 0.75, 0.25, 0.75, 0.25, 0.625, 0.3125, 0.625, 0.3125, 0.6875, 0.25, 0.6875, 0.3125, 0.625, 0.375, 0.625, 0.375, 0.6875, 0.3125, 0.6875, 0.5, 0.1875, 0.5625, 0.1875, 0.5625, 0.25, 0.5, 0.25, 0.5, 0.125, 0.5625, 0.125, 0.5625, 0.1875, 0.5, 0.1875, 0.5625, 0.125, 0.625, 0.125, 0.625, 0.1406, 0.625, 0.1562, 0.625, 0.1719, 0.625, 0.1875, 0.5625, 0.1875, 0.5, 0.9375, 0.5625, 0.9375, 0.5625, 1.0, 0.5, 1.0, 0.5, 0.875, 0.5625, 0.875, 0.5625, 0.9375, 0.5, 0.9375, 0.5625, 0.875, 0.625, 0.875, 0.625, 0.9375, 0.5625, 0.9375, 0.8125, 0.7344, 0.8125, 0.75, 0.8125, 0.75, 0.8125, 0.7422, 0.8125, 0.7344, 0.75, 0.625, 0.7808, 0.625, 0.7809, 0.6562, 0.75, 0.6562, 0.8125, 0.5781, 0.8125, 0.5625, 0.8125, 0.5625, 0.8125, 0.5781, 0.8438, 0.75, 0.8594, 0.7344, 0.8594, 0.75, 0.8438, 0.6094, 0.875, 0.6094, 0.875, 0.625, 0.8438, 0.625, 0.8125, 0.5, 0.8281, 0.5, 0.8125, 0.5156, 0.8438, 0.6719, 0.875, 0.6719, 0.875, 0.6875, 0.8438, 0.6875, 0.8125, 0.6406, 0.8125, 0.625, 0.8125, 0.625, 0.8125, 0.6406, 0.625, 0.2656, 0.625, 0.25, 0.625, 0.25, 0.625, 0.2656, 0.625, 0.2031, 0.625, 0.1875, 0.625, 0.1875, 0.625, 0.2031, 0.625, 0.1406, 0.625, 0.125, 0.625, 0.125, 0.625, 0.1406, 0.625, 0.9531, 0.625, 0.9375, 0.625, 0.9375, 0.625, 0.9531, 0.625, 0.07812, 0.625, 0.0625, 0.625, 0.0625, 0.625, 0.07812, 0.625, 0.1094, 0.625, 0.09375, 0.625, 0.09375, 0.625, 0.1094, 0.625, 0.1094, 0.625, 0.09375, 0.625, 0.09375, 0.625, 0.1094, 0.625, 0.07812, 0.625, 0.0625, 0.625, 0.0625, 0.625, 0.07812, 0.625, 0.9844, 0.625, 0.9688, 0.625, 0.9688, 0.625, 0.9844, 0.625, 0.9844, 0.625, 0.9688, 0.625, 0.9688, 0.625, 0.9844, 0.625, 0.9531, 0.625, 0.9375, 0.625, 0.9375, 0.625, 0.9531, 0.625, 0.1719, 0.625, 0.1562, 0.625, 0.1562, 0.625, 0.1719, 0.625, 0.1719, 0.625, 0.1562, 0.625, 0.1562, 0.625, 0.1719, 0.625, 0.1406, 0.625, 0.125, 0.625, 0.125, 0.625, 0.1406, 0.625, 0.2344, 0.625, 0.2188, 0.625, 0.2188, 0.625, 0.2344, 0.625, 0.2344, 0.625, 0.2188, 0.625, 0.2188, 0.625, 0.2344, 0.625, 0.2031, 0.625, 0.1875, 0.625, 0.1875, 0.625, 0.2031, 0.625, 0.2969, 0.625, 0.2812, 0.625, 0.2812, 0.625, 0.2969, 0.625, 0.2969, 0.625, 0.2812, 0.625, 0.2812, 0.625, 0.2969, 0.625, 0.2656, 0.625, 0.25, 0.625, 0.25, 0.625, 0.2656, 0.8125, 0.6719, 0.8125, 0.6562, 0.8125, 0.6562, 0.8125, 0.6719, 0.8125, 0.6719, 0.8125, 0.6562, 0.8125, 0.6562, 0.8125, 0.6719, 0.8125, 0.6406, 0.8125, 0.625, 0.8125, 0.625, 0.8125, 0.6406, 0.8438, 0.6406, 0.875, 0.6406, 0.875, 0.6562, 0.8438, 0.6562, 0.8125, 0.5312, 0.8281, 0.5156, 0.8438, 0.5312, 0.8438, 0.5, 0.8594, 0.5, 0.8594, 0.5156, 0.8438, 0.5469, 0.8438, 0.5312, 0.875, 0.5312, 0.875, 0.5469, 0.8438, 0.5781, 0.875, 0.5781, 0.875, 0.5938, 0.8438, 0.5938, 0.8125, 0.7188, 0.8438, 0.7188, 0.8281, 0.7344, 0.8125, 0.7188, 0.8281, 0.7344, 0.8125, 0.7344, 0.8438, 0.7031, 0.875, 0.7031, 0.875, 0.7188, 0.8438, 0.7188, 0.8125, 0.6094, 0.8125, 0.5938, 0.8125, 0.5938, 0.8125, 0.6094, 0.8125, 0.6094, 0.8125, 0.5938, 0.8125, 0.5938, 0.8125, 0.6094, 0.8125, 0.5781, 0.8125, 0.5625, 0.8125, 0.5625, 0.8125, 0.5781, 0.8125, 0.7344, 0.8125, 0.7188, 0.8125, 0.7188, 0.8125, 0.7344, 0.8125, 0.7344, 0.8125, 0.7188, 0.8125, 0.7188, 0.8125, 0.7344, 0.8125, 0.7031, 0.8125, 0.6875, 0.8125, 0.6875, 0.8125, 0.7031, 0.625, 0.04688, 0.625, 0.03125, 0.625, 0.03125, 0.625, 0.04688, 0.625, 0.04688, 0.625, 0.03125, 0.625, 0.03125, 0.625, 0.04688, 0.625, 0.01562, 0.625, 0.0, 0.625, 0.0, 0.625, 0.01562, 0.8125, 0.5469, 0.8125, 0.5312, 0.8125, 0.5312, 0.8125, 0.5469, 0.8125, 0.5469, 0.8125, 0.5312, 0.8125, 0.5312, 0.8125, 0.5469, 0.8125, 0.5156, 0.8125, 0.5, 0.8125, 0.5, 0.8125, 0.5156, 0.8125, 0.5312, 0.8125, 0.5156, 0.8125, 0.5156, 0.8125, 0.5312, 0.8125, 0.5312, 0.8125, 0.5156, 0.8125, 0.5156, 0.8125, 0.5312, 0.8125, 0.5156, 0.8125, 0.5, 0.8125, 0.5, 0.8125, 0.5156, 0.8125, 0.5625, 0.8125, 0.5469, 0.8125, 0.5469, 0.8125, 0.5625, 0.8125, 0.5625, 0.8125, 0.5469, 0.8125, 0.5469, 0.8125, 0.5625, 0.8125, 0.5469, 0.8125, 0.5312, 0.8125, 0.5312, 0.8125, 0.5469, 0.8125, 0.5625, 0.8125, 0.5469, 0.8125, 0.5469, 0.8125, 0.5625, 0.8125, 0.5625, 0.8125, 0.5469, 0.8125, 0.5469, 0.8125, 0.5625, 0.8125, 0.5469, 0.8125, 0.5312, 0.8125, 0.5312, 0.8125, 0.5469, 0.625, 0.03125, 0.625, 0.01562, 0.625, 0.01562, 0.625, 0.03125, 0.625, 0.03125, 0.625, 0.01562, 0.625, 0.01562, 0.625, 0.03125, 0.625, 0.01562, 0.625, 0.0, 0.625, 0.0, 0.625, 0.01562, 0.625, 0.0625, 0.625, 0.04688, 0.625, 0.04688, 0.625, 0.0625, 0.625, 0.0625, 0.625, 0.04688, 0.625, 0.04688, 0.625, 0.0625, 0.625, 0.04688, 0.625, 0.03125, 0.625, 0.03125, 0.625, 0.04688, 0.625, 0.0625, 0.625, 0.04688, 0.625, 0.04688, 0.625, 0.0625, 0.625, 0.0625, 0.625, 0.04688, 0.625, 0.04688, 0.625, 0.0625, 0.625, 0.04688, 0.625, 0.03125, 0.625, 0.03125, 0.625, 0.04688, 0.8125, 0.7188, 0.8125, 0.7031, 0.8125, 0.7031, 0.8125, 0.7188, 0.8125, 0.7188, 0.8125, 0.7031, 0.8125, 0.7031, 0.8125, 0.7188, 0.8125, 0.7031, 0.8125, 0.6875, 0.8125, 0.6875, 0.8125, 0.7031, 0.8125, 0.75, 0.8125, 0.7344, 0.8125, 0.7344, 0.8125, 0.75, 0.8125, 0.75, 0.8125, 0.7344, 0.8125, 0.7344, 0.8125, 0.75, 0.8125, 0.7344, 0.8125, 0.7188, 0.8125, 0.7188, 0.8125, 0.7344, 0.8125, 0.75, 0.8125, 0.7344, 0.8125, 0.7344, 0.8125, 0.75, 0.8125, 0.75, 0.8125, 0.7344, 0.8125, 0.7344, 0.8125, 0.75, 0.8125, 0.7344, 0.8125, 0.7188, 0.8125, 0.7188, 0.8125, 0.7344, 0.8125, 0.5938, 0.8125, 0.5781, 0.8125, 0.5781, 0.8125, 0.5938, 0.8125, 0.5938, 0.8125, 0.5781, 0.8125, 0.5781, 0.8125, 0.5938, 0.8125, 0.5781, 0.8125, 0.5625, 0.8125, 0.5625, 0.8125, 0.5781, 0.8125, 0.625, 0.8125, 0.6094, 0.8125, 0.6094, 0.8125, 0.625, 0.8125, 0.625, 0.8125, 0.6094, 0.8125, 0.6094, 0.8125, 0.625, 0.8125, 0.6094, 0.8125, 0.5938, 0.8125, 0.5938, 0.8125, 0.6094, 0.8125, 0.625, 0.8125, 0.6094, 0.8125, 0.6094, 0.8125, 0.625, 0.8125, 0.625, 0.8125, 0.6094, 0.8125, 0.6094, 0.8125, 0.625, 0.8125, 0.6094, 0.8125, 0.5938, 0.8125, 0.5938, 0.8125, 0.6094, 0.8125, 0.7031, 0.8438, 0.7031, 0.8438, 0.7188, 0.8125, 0.7188, 0.8125, 0.6875, 0.8438, 0.6875, 0.8438, 0.7031, 0.8125, 0.7031, 0.8438, 0.6875, 0.875, 0.6875, 0.875, 0.7031, 0.8438, 0.7031, 0.8125, 0.7344, 0.8281, 0.75, 0.8125, 0.75, 0.8125, 0.7344, 0.8281, 0.7344, 0.8281, 0.75, 0.8281, 0.7344, 0.8438, 0.75, 0.8281, 0.75, 0.8281, 0.7344, 0.8594, 0.7344, 0.8438, 0.75, 0.8281, 0.7344, 0.8438, 0.7188, 0.8594, 0.7344, 0.8438, 0.7188, 0.875, 0.7188, 0.8594, 0.7344, 0.8125, 0.5781, 0.8438, 0.5781, 0.8438, 0.5938, 0.8125, 0.5938, 0.8125, 0.5625, 0.8438, 0.5625, 0.8438, 0.5781, 0.8125, 0.5781, 0.8438, 0.5625, 0.875, 0.5625, 0.875, 0.5781, 0.8438, 0.5781, 0.8438, 0.5625, 0.8438, 0.5469, 0.875, 0.5469, 0.875, 0.5625, 0.8125, 0.5625, 0.8125, 0.5469, 0.8438, 0.5469, 0.8438, 0.5625, 0.8125, 0.5469, 0.8125, 0.5312, 0.8438, 0.5312, 0.8438, 0.5469, 0.8594, 0.5156, 0.875, 0.5156, 0.875, 0.5312, 0.8594, 0.5156, 0.8594, 0.5, 0.875, 0.5156, 0.8594, 0.5, 0.875, 0.5, 0.875, 0.5156, 0.8438, 0.5312, 0.8594, 0.5156, 0.875, 0.5312, 0.8438, 0.5312, 0.8281, 0.5156, 0.8594, 0.5156, 0.8281, 0.5156, 0.8438, 0.5, 0.8594, 0.5156, 0.8125, 0.6406, 0.8438, 0.6406, 0.8438, 0.6562, 0.8125, 0.6562, 0.8125, 0.625, 0.8438, 0.625, 0.8438, 0.6406, 0.8125, 0.6406, 0.8438, 0.625, 0.875, 0.625, 0.875, 0.6406, 0.8438, 0.6406, 0.8125, 0.6562, 0.8125, 0.6406, 0.8125, 0.6406, 0.8125, 0.6562, 0.8125, 0.6562, 0.8125, 0.6406, 0.8125, 0.6406, 0.8125, 0.6562, 0.8125, 0.6406, 0.8125, 0.625, 0.8125, 0.625, 0.8125, 0.6406, 0.8125, 0.6875, 0.8125, 0.6719, 0.8125, 0.6719, 0.8125, 0.6875, 0.8125, 0.6875, 0.8125, 0.6719, 0.8125, 0.6719, 0.8125, 0.6875, 0.8125, 0.6719, 0.8125, 0.6562, 0.8125, 0.6562, 0.8125, 0.6719, 0.8125, 0.6875, 0.8125, 0.6719, 0.8125, 0.6719, 0.8125, 0.6875, 0.8125, 0.6875, 0.8125, 0.6719, 0.8125, 0.6719, 0.8125, 0.6875, 0.8125, 0.6719, 0.8125, 0.6562, 0.8125, 0.6562, 0.8125, 0.6719, 0.625, 0.2812, 0.625, 0.2656, 0.625, 0.2656, 0.625, 0.2812, 0.625, 0.2812, 0.625, 0.2656, 0.625, 0.2656, 0.625, 0.2812, 0.625, 0.2656, 0.625, 0.25, 0.625, 0.25, 0.625, 0.2656, 0.625, 0.3125, 0.625, 0.2969, 0.625, 0.2969, 0.625, 0.3125, 0.625, 0.3125, 0.625, 0.2969, 0.625, 0.2969, 0.625, 0.3125, 0.625, 0.2969, 0.625, 0.2812, 0.625, 0.2812, 0.625, 0.2969, 0.625, 0.3125, 0.625, 0.2969, 0.625, 0.2969, 0.625, 0.3125, 0.625, 0.3125, 0.625, 0.2969, 0.625, 0.2969, 0.625, 0.3125, 0.625, 0.2969, 0.625, 0.2812, 0.625, 0.2812, 0.625, 0.2969, 0.625, 0.2188, 0.625, 0.2031, 0.625, 0.2031, 0.625, 0.2188, 0.625, 0.2188, 0.625, 0.2031, 0.625, 0.2031, 0.625, 0.2188, 0.625, 0.2031, 0.625, 0.1875, 0.625, 0.1875, 0.625, 0.2031, 0.625, 0.25, 0.625, 0.2344, 0.625, 0.2344, 0.625, 0.25, 0.625, 0.25, 0.625, 0.2344, 0.625, 0.2344, 0.625, 0.25, 0.625, 0.2344, 0.625, 0.2188, 0.625, 0.2188, 0.625, 0.2344, 0.625, 0.25, 0.625, 0.2344, 0.625, 0.2344, 0.625, 0.25, 0.625, 0.25, 0.625, 0.2344, 0.625, 0.2344, 0.625, 0.25, 0.625, 0.2344, 0.625, 0.2188, 0.625, 0.2188, 0.625, 0.2344, 0.625, 0.1562, 0.625, 0.1406, 0.625, 0.1406, 0.625, 0.1562, 0.625, 0.1562, 0.625, 0.1406, 0.625, 0.1406, 0.625, 0.1562, 0.625, 0.1406, 0.625, 0.125, 0.625, 0.125, 0.625, 0.1406, 0.625, 0.1875, 0.625, 0.1719, 0.625, 0.1719, 0.625, 0.1875, 0.625, 0.1875, 0.625, 0.1719, 0.625, 0.1719, 0.625, 0.1875, 0.625, 0.1719, 0.625, 0.1562, 0.625, 0.1562, 0.625, 0.1719, 0.625, 0.1875, 0.625, 0.1719, 0.625, 0.1719, 0.625, 0.1875, 0.625, 0.1875, 0.625, 0.1719, 0.625, 0.1719, 0.625, 0.1875, 0.625, 0.1719, 0.625, 0.1562, 0.625, 0.1562, 0.625, 0.1719, 0.625, 0.9688, 0.625, 0.9531, 0.625, 0.9531, 0.625, 0.9688, 0.625, 0.9688, 0.625, 0.9531, 0.625, 0.9531, 0.625, 0.9688, 0.625, 0.9531, 0.625, 0.9375, 0.625, 0.9375, 0.625, 0.9531, 0.625, 1.0, 0.625, 0.9844, 0.625, 0.9844, 0.625, 1.0, 0.625, 1.0, 0.625, 0.9844, 0.625, 0.9844, 0.625, 1.0, 0.625, 0.9844, 0.625, 0.9688, 0.625, 0.9688, 0.625, 0.9844, 0.625, 1.0, 0.625, 0.9844, 0.625, 0.9844, 0.625, 1.0, 0.625, 1.0, 0.625, 0.9844, 0.625, 0.9844, 0.625, 1.0, 0.625, 0.9844, 0.625, 0.9688, 0.625, 0.9688, 0.625, 0.9844, 0.625, 0.09375, 0.625, 0.07812, 0.625, 0.07812, 0.625, 0.09375, 0.625, 0.09375, 0.625, 0.07812, 0.625, 0.07812, 0.625, 0.09375, 0.625, 0.07812, 0.625, 0.0625, 0.625, 0.0625, 0.625, 0.07812, 0.625, 0.125, 0.625, 0.1094, 0.625, 0.1094, 0.625, 0.125, 0.625, 0.125, 0.625, 0.1094, 0.625, 0.1094, 0.625, 0.125, 0.625, 0.1094, 0.625, 0.09375, 0.625, 0.09375, 0.625, 0.1094, 0.625, 0.125, 0.625, 0.1094, 0.625, 0.1094, 0.625, 0.125, 0.625, 0.125, 0.625, 0.1094, 0.625, 0.1094, 0.625, 0.125, 0.625, 0.1094, 0.625, 0.09375, 0.625, 0.09375, 0.625, 0.1094, 0.625, 0.09375, 0.625, 0.07812, 0.625, 0.07812, 0.625, 0.09375, 0.625, 0.09375, 0.625, 0.07812, 0.625, 0.07812, 0.625, 0.09375, 0.625, 0.07812, 0.625, 0.0625, 0.625, 0.0625, 0.625, 0.07812, 0.625, 0.9688, 0.625, 0.9531, 0.625, 0.9531, 0.625, 0.9688, 0.625, 0.9688, 0.625, 0.9531, 0.625, 0.9531, 0.625, 0.9688, 0.625, 0.9531, 0.625, 0.9375, 0.625, 0.9375, 0.625, 0.9531, 0.625, 0.1562, 0.625, 0.1406, 0.625, 0.1406, 0.625, 0.1562, 0.625, 0.1562, 0.625, 0.1406, 0.625, 0.1406, 0.625, 0.1562, 0.625, 0.1406, 0.625, 0.125, 0.625, 0.125, 0.625, 0.1406, 0.625, 0.2188, 0.625, 0.2031, 0.625, 0.2031, 0.625, 0.2188, 0.625, 0.2188, 0.625, 0.2031, 0.625, 0.2031, 0.625, 0.2188, 0.625, 0.2031, 0.625, 0.1875, 0.625, 0.1875, 0.625, 0.2031, 0.625, 0.2812, 0.625, 0.2656, 0.625, 0.2656, 0.625, 0.2812, 0.625, 0.2812, 0.625, 0.2656, 0.625, 0.2656, 0.625, 0.2812, 0.625, 0.2656, 0.625, 0.25, 0.625, 0.25, 0.625, 0.2656, 0.8125, 0.6562, 0.8125, 0.6406, 0.8125, 0.6406, 0.8125, 0.6562, 0.8125, 0.6562, 0.8125, 0.6406, 0.8125, 0.6406, 0.8125, 0.6562, 0.8125, 0.6406, 0.8125, 0.625, 0.8125, 0.625, 0.8125, 0.6406, 0.8125, 0.6719, 0.8438, 0.6719, 0.8438, 0.6875, 0.8125, 0.6875, 0.8125, 0.6562, 0.8438, 0.6562, 0.8438, 0.6719, 0.8125, 0.6719, 0.8438, 0.6562, 0.875, 0.6562, 0.875, 0.6719, 0.8438, 0.6719, 0.8125, 0.5156, 0.8281, 0.5156, 0.8125, 0.5312, 0.8125, 0.5156, 0.8281, 0.5, 0.8281, 0.5156, 0.8281, 0.5, 0.8438, 0.5, 0.8281, 0.5156, 0.8125, 0.6094, 0.8438, 0.6094, 0.8438, 0.625, 0.8125, 0.625, 0.8125, 0.5938, 0.8438, 0.5938, 0.8438, 0.6094, 0.8125, 0.6094, 0.8438, 0.5938, 0.875, 0.5938, 0.875, 0.6094, 0.8438, 0.6094, 0.8594, 0.75, 0.875, 0.7344, 0.875, 0.75, 0.8594, 0.75, 0.8594, 0.7344, 0.875, 0.7344, 0.8594, 0.7344, 0.875, 0.7188, 0.875, 0.7344, 0.8125, 0.5938, 0.8125, 0.5781, 0.8125, 0.5781, 0.8125, 0.5938, 0.8125, 0.5938, 0.8125, 0.5781, 0.8125, 0.5781, 0.8125, 0.5938, 0.8125, 0.5781, 0.8125, 0.5625, 0.8125, 0.5625, 0.8125, 0.5781, 0.8125, 0.7188, 0.8125, 0.7031, 0.8125, 0.7031, 0.8125, 0.7188, 0.8125, 0.7188, 0.8125, 0.7031, 0.8125, 0.7031, 0.8125, 0.7188, 0.8125, 0.7031, 0.8125, 0.6875, 0.8125, 0.6875, 0.8125, 0.7031, 0.625, 0.03125, 0.625, 0.01562, 0.625, 0.01562, 0.625, 0.03125, 0.625, 0.03125, 0.625, 0.01562, 0.625, 0.01562, 0.625, 0.03125, 0.625, 0.01562, 0.625, 0.0, 0.625, 0.0, 0.625, 0.01562, 0.8125, 0.5312, 0.8125, 0.5156, 0.8125, 0.5156, 0.8125, 0.5312, 0.8125, 0.5312, 0.8125, 0.5156, 0.8125, 0.5156, 0.8125, 0.5312, 0.8125, 0.5156, 0.8125, 0.5, 0.8125, 0.5, 0.8125, 0.5156, 0.6875, 0.6562, 0.7188, 0.6562, 0.7188, 0.6875, 0.6875, 0.6875, 0.6875, 0.625, 0.7188, 0.625, 0.7188, 0.6562, 0.6875, 0.6562, 0.7188, 0.625, 0.75, 0.625, 0.75, 0.6562, 0.7188, 0.6562, 0.6484, 0.6562, 0.6562, 0.6562, 0.6562, 0.6875, 0.6484, 0.6875, 0.6484, 0.625, 0.6562, 0.625, 0.6562, 0.6562, 0.6484, 0.6562, 0.6562, 0.625, 0.6875, 0.625, 0.6875, 0.6562, 0.6562, 0.6562, 0.6484, 0.7187, 0.6562, 0.7188, 0.6562, 0.75, 0.6484, 0.75, 0.6484, 0.6875, 0.6562, 0.6875, 0.6562, 0.7188, 0.6484, 0.7187, 0.6562, 0.6875, 0.6875, 0.6875, 0.6875, 0.7188, 0.6562, 0.7188, 0.6875, 0.5312, 0.7188, 0.5312, 0.7188, 0.5625, 0.6875, 0.5625, 0.6875, 0.5, 0.7188, 0.5, 0.7188, 0.5312, 0.6875, 0.5312, 0.7188, 0.5, 0.75, 0.5, 0.75, 0.5312, 0.7188, 0.5312, 0.6484, 0.5312, 0.6562, 0.5312, 0.6562, 0.5625, 0.6484, 0.5625, 0.6484, 0.5, 0.6562, 0.5, 0.6562, 0.5312, 0.6484, 0.5312, 0.6562, 0.5, 0.6875, 0.5, 0.6875, 0.5312, 0.6562, 0.5312, 0.6484, 0.5938, 0.6562, 0.5938, 0.6562, 0.625, 0.6484, 0.625, 0.6484, 0.5625, 0.6562, 0.5625, 0.6562, 0.5938, 0.6484, 0.5938, 0.6562, 0.5625, 0.6875, 0.5625, 0.6875, 0.5938, 0.6562, 0.5938, 0.6875, 0.5938, 0.7188, 0.5938, 0.7188, 0.625, 0.6875, 0.625, 0.6875, 0.5625, 0.7188, 0.5625, 0.7188, 0.5938, 0.6875, 0.5938, 0.7188, 0.5625, 0.75, 0.5625, 0.75, 0.5938, 0.7188, 0.5938, 0.6875, 0.7188, 0.7188, 0.7188, 0.7188, 0.75, 0.6875, 0.75, 0.6875, 0.6875, 0.7188, 0.6875, 0.7188, 0.7188, 0.6875, 0.7188, 0.7188, 0.6875, 0.75, 0.6875, 0.75, 0.7188, 0.7188, 0.7188, 0.75, 0.6875, 0.781, 0.6875, 0.7811, 0.7188, 0.75, 0.7188, 0.75, 0.7031, 0.625, 0.9375, 0.625, 0.875, 0.625, 0.875, 0.625, 0.9062, 0.625, 0.9375, 0.75, 0.7188, 0.75, 0.6875, 0.75, 0.6875, 0.75, 0.7031, 0.75, 0.7188, 0.8125, 0.7031, 0.8125, 0.7188, 0.8125, 0.7188, 0.8125, 0.7109, 0.8125, 0.7031, 0.75, 0.75, 0.75, 0.7188, 0.75, 0.7188, 0.75, 0.7344, 0.75, 0.75, 0.8125, 0.6875, 0.8125, 0.7031, 0.8125, 0.7031, 0.8125, 0.6953, 0.8125, 0.6875, 0.8125, 0.7188, 0.8125, 0.7344, 0.8125, 0.7344, 0.8125, 0.7266, 0.8125, 0.7188, 0.75, 0.6875, 0.781, 0.6875, 0.781, 0.6875, 0.75, 0.6875, 0.781, 0.6875, 0.781, 0.6875, 0.8125, 0.6875, 0.8125, 0.6875, 0.7812, 0.6875, 0.781, 0.6875, 0.7809, 0.6562, 0.8125, 0.6562, 0.8125, 0.6719, 0.8125, 0.6875, 0.7808, 0.625, 0.7807, 0.5938, 0.8125, 0.5938, 0.8125, 0.6094, 0.8125, 0.625, 0.7812, 0.75, 0.7811, 0.7188, 0.8125, 0.7188, 0.8125, 0.7266, 0.8125, 0.7344, 0.8125, 0.7422, 0.8125, 0.75, 0.7805, 0.5625, 0.7804, 0.5312, 0.8125, 0.5312, 0.8125, 0.5469, 0.8125, 0.5625, 0.75, 0.7188, 0.7811, 0.7188, 0.7812, 0.75, 0.75, 0.75, 0.75, 0.7344, 0.8125, 0.7188, 0.7811, 0.7188, 0.781, 0.6875, 0.7812, 0.6875, 0.8125, 0.6875, 0.8125, 0.6953, 0.8125, 0.7031, 0.8125, 0.7109, 0.8125, 0.6562, 0.7809, 0.6562, 0.7808, 0.625, 0.8125, 0.625, 0.8125, 0.6406, 0.75, 0.6562, 0.7809, 0.6562, 0.781, 0.6875, 0.75, 0.6875, 0.75, 0.5938, 0.7807, 0.5938, 0.7808, 0.625, 0.75, 0.625, 0.8125, 0.5938, 0.7807, 0.5938, 0.7805, 0.5625, 0.8125, 0.5625, 0.8125, 0.5781, 0.8125, 0.5312, 0.7804, 0.5312, 0.7803, 0.5, 0.8125, 0.5, 0.8125, 0.5156, 0.75, 0.5312, 0.7804, 0.5312, 0.7805, 0.5625, 0.75, 0.5625, 0.6328, 0.5625, 0.6406, 0.5625, 0.6406, 0.5938, 0.6328, 0.5938, 0.6328, 0.5938, 0.6406, 0.5938, 0.6406, 0.625, 0.6328, 0.625, 0.6328, 0.5, 0.6406, 0.5, 0.6406, 0.5312, 0.6328, 0.5312, 0.6328, 0.5312, 0.6406, 0.5312, 0.6406, 0.5625, 0.6328, 0.5625, 0.6328, 0.6875, 0.6406, 0.6875, 0.6406, 0.7188, 0.6328, 0.7188, 0.6328, 0.7188, 0.6406, 0.7188, 0.6406, 0.75, 0.6328, 0.75, 0.6328, 0.625, 0.6406, 0.625, 0.6406, 0.6562, 0.6328, 0.6563, 0.6328, 0.6563, 0.6406, 0.6562, 0.6406, 0.6875, 0.6328, 0.6875, 0.6406, 0.5625, 0.6484, 0.5625, 0.6484, 0.5938, 0.6406, 0.5938, 0.6406, 0.5938, 0.6484, 0.5938, 0.6484, 0.625, 0.6406, 0.625, 0.6406, 0.5, 0.6484, 0.5, 0.6484, 0.5312, 0.6406, 0.5312, 0.6406, 0.5312, 0.6484, 0.5312, 0.6484, 0.5625, 0.6406, 0.5625, 0.6406, 0.6875, 0.6484, 0.6875, 0.6484, 0.7187, 0.6406, 0.7188, 0.6406, 0.7188, 0.6484, 0.7187, 0.6484, 0.75, 0.6406, 0.75, 0.6406, 0.625, 0.6484, 0.625, 0.6484, 0.6562, 0.6406, 0.6562, 0.6406, 0.6562, 0.6484, 0.6562, 0.6484, 0.6875, 0.6406, 0.6875, 0.625, 0.6562, 0.6328, 0.6563, 0.6328, 0.6875, 0.625, 0.6875, 0.625, 0.625, 0.6328, 0.625, 0.6328, 0.6563, 0.625, 0.6562, 0.625, 0.7188, 0.6328, 0.7188, 0.6328, 0.75, 0.625, 0.75, 0.625, 0.6875, 0.6328, 0.6875, 0.6328, 0.7188, 0.625, 0.7188, 0.625, 0.5312, 0.6328, 0.5312, 0.6328, 0.5625, 0.625, 0.5625, 0.625, 0.5, 0.6328, 0.5, 0.6328, 0.5312, 0.625, 0.5312, 0.625, 0.5938, 0.6328, 0.5938, 0.6328, 0.625, 0.625, 0.625, 0.625, 0.5625, 0.6328, 0.5625, 0.6328, 0.5938, 0.625, 0.5938])
me_cube.materials.append(mat_material)
me_cube.materials.append(mat_material)
me_cube.materials.append(mat_material_001)
me_cube.materials.append(mat_material_002)
me_cube.use_remesh_preserve_volume = False
me_cube.use_remesh_preserve_attributes = False
me_cube.use_mirror_vertex_groups = False
me_cube.update()

# ---- objects
ob_cube = bpy.data.objects.new('Cube', me_cube)
ob_light = bpy.data.objects.new('Light', light_light)
ob_camera = bpy.data.objects.new('Camera', cam_camera)

# ---- transforms, parenting, visibility, modifiers, constraints
ob_cube.location = (0.0, 0.0, 0.0)
ob_cube.scale = (2.612, 3.581, 0.2208)
ob_cube.lock_rotations_4d = False
ob_cube.empty_display_type = 'ARROWS'
ob_cube.lineart.crease_threshold = 0.0
ob_light.location = (4.076, 1.005, 5.904)
ob_light.rotation_euler = (0.6503, 0.05522, 1.866)
ob_light.lock_rotations_4d = False
ob_light.empty_display_type = 'ARROWS'
ob_light.color = (0.0, 0.0, 0.0, 0.0)
ob_light.lineart.crease_threshold = 0.0
ob_camera.location = (7.359, -6.926, 4.958)
ob_camera.rotation_euler = (1.109, 0.0, 0.8149)
ob_camera.lock_rotations_4d = False
ob_camera.empty_display_type = 'ARROWS'
ob_camera.color = (0.0, 0.0, 0.0, 0.0)
ob_camera.display_type = 'WIRE'
ob_camera.lineart.crease_threshold = 0.0

# ---- collection membership
col_collection.objects.link(ob_cube)
col_collection.objects.link(ob_light)
col_collection.objects.link(ob_camera)

# ---- scene / render settings (as saved in the file)
scene.camera = ob_camera
scene.frame_start = 1; scene.frame_end = 250; scene.frame_set(1)
scene.render.engine = 'BLENDER_EEVEE_NEXT'
scene.cycles.sampling_pattern = 'TABULATED_SOBOL'
scene.cycles.use_light_tree = False
scene.view_settings.view_transform = 'Filmic'
bpy.context.view_layer.update()
